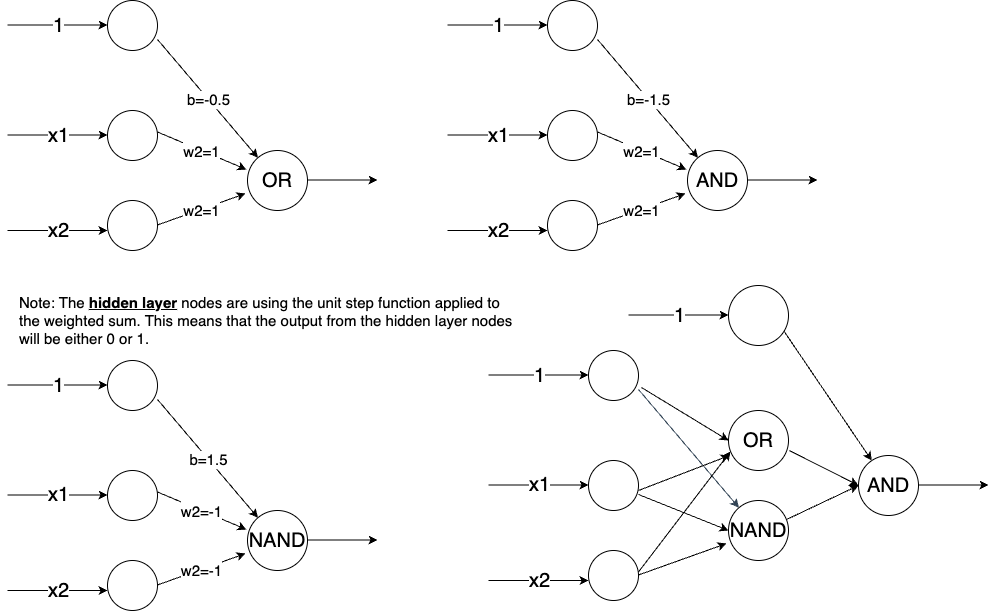

The diagram above was exported from draw.io. Its source (the exported page's mxGraphModel, read from the mxfile embedded in the PNG):
<mxGraphModel dx="1334" dy="702" grid="1" gridSize="10" guides="1" tooltips="1" connect="1" arrows="1" fold="1" page="1" pageScale="1" pageWidth="1390" pageHeight="980" math="0" shadow="0">
  <root>
    <mxCell id="0" />
    <mxCell id="1" parent="0" />
    <mxCell id="GYilfcMDfp0zTLnBZYzx-1" value="" style="ellipse;whiteSpace=wrap;html=1;aspect=fixed;" parent="1" vertex="1">
      <mxGeometry x="120" y="20" width="50" height="50" as="geometry" />
    </mxCell>
    <mxCell id="GYilfcMDfp0zTLnBZYzx-2" value="" style="ellipse;whiteSpace=wrap;html=1;aspect=fixed;" parent="1" vertex="1">
      <mxGeometry x="120" y="220" width="50" height="50" as="geometry" />
    </mxCell>
    <mxCell id="GYilfcMDfp0zTLnBZYzx-3" value="" style="ellipse;whiteSpace=wrap;html=1;aspect=fixed;" parent="1" vertex="1">
      <mxGeometry x="120" y="130" width="50" height="50" as="geometry" />
    </mxCell>
    <mxCell id="GYilfcMDfp0zTLnBZYzx-4" value="&lt;font style=&quot;font-size: 20px&quot;&gt;OR&lt;/font&gt;" style="ellipse;whiteSpace=wrap;html=1;aspect=fixed;" parent="1" vertex="1">
      <mxGeometry x="260" y="170" width="60" height="60" as="geometry" />
    </mxCell>
    <mxCell id="GYilfcMDfp0zTLnBZYzx-12" value="x1" style="endArrow=classic;html=1;rounded=0;fontSize=20;" parent="1" edge="1">
      <mxGeometry relative="1" as="geometry">
        <mxPoint x="20" y="154.5" as="sourcePoint" />
        <mxPoint x="120" y="154.5" as="targetPoint" />
      </mxGeometry>
    </mxCell>
    <mxCell id="GYilfcMDfp0zTLnBZYzx-14" value="1" style="endArrow=classic;html=1;rounded=0;fontSize=20;" parent="1" edge="1">
      <mxGeometry relative="1" as="geometry">
        <mxPoint x="20" y="44.5" as="sourcePoint" />
        <mxPoint x="120" y="44.5" as="targetPoint" />
      </mxGeometry>
    </mxCell>
    <mxCell id="GYilfcMDfp0zTLnBZYzx-15" value="x2" style="endArrow=classic;html=1;rounded=0;fontSize=20;" parent="1" edge="1">
      <mxGeometry relative="1" as="geometry">
        <mxPoint x="20" y="250" as="sourcePoint" />
        <mxPoint x="120" y="250" as="targetPoint" />
      </mxGeometry>
    </mxCell>
    <mxCell id="GYilfcMDfp0zTLnBZYzx-16" value="&lt;font style=&quot;font-size: 15px&quot;&gt;w2=1&lt;/font&gt;" style="endArrow=classic;html=1;rounded=0;fontSize=20;entryX=-0.033;entryY=0.717;entryDx=0;entryDy=0;entryPerimeter=0;" parent="1" target="GYilfcMDfp0zTLnBZYzx-4" edge="1">
      <mxGeometry relative="1" as="geometry">
        <mxPoint x="170" y="244.5" as="sourcePoint" />
        <mxPoint x="270" y="244.5" as="targetPoint" />
      </mxGeometry>
    </mxCell>
    <mxCell id="GYilfcMDfp0zTLnBZYzx-17" value="&lt;font style=&quot;font-size: 15px&quot;&gt;w2=1&lt;/font&gt;" style="endArrow=classic;html=1;rounded=0;fontSize=20;entryX=-0.017;entryY=0.317;entryDx=0;entryDy=0;entryPerimeter=0;" parent="1" target="GYilfcMDfp0zTLnBZYzx-4" edge="1">
      <mxGeometry relative="1" as="geometry">
        <mxPoint x="170" y="151.48000000000002" as="sourcePoint" />
        <mxPoint x="258.02" y="120" as="targetPoint" />
      </mxGeometry>
    </mxCell>
    <mxCell id="GYilfcMDfp0zTLnBZYzx-19" value="" style="endArrow=classic;html=1;rounded=0;fontSize=15;exitX=1;exitY=0.78;exitDx=0;exitDy=0;exitPerimeter=0;" parent="1" source="GYilfcMDfp0zTLnBZYzx-1" target="GYilfcMDfp0zTLnBZYzx-4" edge="1">
      <mxGeometry relative="1" as="geometry">
        <mxPoint x="170" y="44.5" as="sourcePoint" />
        <mxPoint x="270" y="44.5" as="targetPoint" />
      </mxGeometry>
    </mxCell>
    <mxCell id="GYilfcMDfp0zTLnBZYzx-20" value="b=-0.5" style="edgeLabel;resizable=0;html=1;align=center;verticalAlign=middle;fontSize=15;" parent="GYilfcMDfp0zTLnBZYzx-19" connectable="0" vertex="1">
      <mxGeometry relative="1" as="geometry" />
    </mxCell>
    <mxCell id="GYilfcMDfp0zTLnBZYzx-21" value="" style="endArrow=classic;html=1;rounded=0;fontSize=15;" parent="1" edge="1">
      <mxGeometry relative="1" as="geometry">
        <mxPoint x="320" y="199.5" as="sourcePoint" />
        <mxPoint x="390" y="200" as="targetPoint" />
        <Array as="points">
          <mxPoint x="390" y="199.5" />
        </Array>
      </mxGeometry>
    </mxCell>
    <mxCell id="GYilfcMDfp0zTLnBZYzx-23" value="" style="ellipse;whiteSpace=wrap;html=1;aspect=fixed;" parent="1" vertex="1">
      <mxGeometry x="120" y="380" width="50" height="50" as="geometry" />
    </mxCell>
    <mxCell id="GYilfcMDfp0zTLnBZYzx-24" value="" style="ellipse;whiteSpace=wrap;html=1;aspect=fixed;" parent="1" vertex="1">
      <mxGeometry x="120" y="580" width="50" height="50" as="geometry" />
    </mxCell>
    <mxCell id="GYilfcMDfp0zTLnBZYzx-25" value="" style="ellipse;whiteSpace=wrap;html=1;aspect=fixed;" parent="1" vertex="1">
      <mxGeometry x="120" y="490" width="50" height="50" as="geometry" />
    </mxCell>
    <mxCell id="GYilfcMDfp0zTLnBZYzx-26" value="&lt;font style=&quot;font-size: 20px&quot;&gt;NAND&lt;/font&gt;" style="ellipse;whiteSpace=wrap;html=1;aspect=fixed;" parent="1" vertex="1">
      <mxGeometry x="260" y="530" width="60" height="60" as="geometry" />
    </mxCell>
    <mxCell id="GYilfcMDfp0zTLnBZYzx-27" value="x1" style="endArrow=classic;html=1;rounded=0;fontSize=20;" parent="1" edge="1">
      <mxGeometry relative="1" as="geometry">
        <mxPoint x="20" y="514.5" as="sourcePoint" />
        <mxPoint x="120" y="514.5" as="targetPoint" />
      </mxGeometry>
    </mxCell>
    <mxCell id="GYilfcMDfp0zTLnBZYzx-28" value="1" style="endArrow=classic;html=1;rounded=0;fontSize=20;" parent="1" edge="1">
      <mxGeometry relative="1" as="geometry">
        <mxPoint x="20" y="404.5" as="sourcePoint" />
        <mxPoint x="120" y="404.5" as="targetPoint" />
      </mxGeometry>
    </mxCell>
    <mxCell id="GYilfcMDfp0zTLnBZYzx-29" value="x2" style="endArrow=classic;html=1;rounded=0;fontSize=20;" parent="1" edge="1">
      <mxGeometry relative="1" as="geometry">
        <mxPoint x="20" y="610" as="sourcePoint" />
        <mxPoint x="120" y="610" as="targetPoint" />
      </mxGeometry>
    </mxCell>
    <mxCell id="GYilfcMDfp0zTLnBZYzx-30" value="&lt;font style=&quot;font-size: 15px&quot;&gt;w2=-1&lt;/font&gt;" style="endArrow=classic;html=1;rounded=0;fontSize=20;entryX=-0.033;entryY=0.717;entryDx=0;entryDy=0;entryPerimeter=0;" parent="1" target="GYilfcMDfp0zTLnBZYzx-26" edge="1">
      <mxGeometry relative="1" as="geometry">
        <mxPoint x="170" y="604.5" as="sourcePoint" />
        <mxPoint x="270" y="604.5" as="targetPoint" />
      </mxGeometry>
    </mxCell>
    <mxCell id="GYilfcMDfp0zTLnBZYzx-31" value="&lt;font style=&quot;font-size: 15px&quot;&gt;w2=-1&lt;/font&gt;" style="endArrow=classic;html=1;rounded=0;fontSize=20;entryX=-0.017;entryY=0.317;entryDx=0;entryDy=0;entryPerimeter=0;" parent="1" target="GYilfcMDfp0zTLnBZYzx-26" edge="1">
      <mxGeometry relative="1" as="geometry">
        <mxPoint x="170" y="511.48" as="sourcePoint" />
        <mxPoint x="258.02" y="480" as="targetPoint" />
      </mxGeometry>
    </mxCell>
    <mxCell id="GYilfcMDfp0zTLnBZYzx-32" value="" style="endArrow=classic;html=1;rounded=0;fontSize=15;exitX=1;exitY=0.78;exitDx=0;exitDy=0;exitPerimeter=0;" parent="1" source="GYilfcMDfp0zTLnBZYzx-23" target="GYilfcMDfp0zTLnBZYzx-26" edge="1">
      <mxGeometry relative="1" as="geometry">
        <mxPoint x="170" y="404.5" as="sourcePoint" />
        <mxPoint x="270" y="404.5" as="targetPoint" />
      </mxGeometry>
    </mxCell>
    <mxCell id="GYilfcMDfp0zTLnBZYzx-33" value="b=1.5" style="edgeLabel;resizable=0;html=1;align=center;verticalAlign=middle;fontSize=15;" parent="GYilfcMDfp0zTLnBZYzx-32" connectable="0" vertex="1">
      <mxGeometry relative="1" as="geometry" />
    </mxCell>
    <mxCell id="GYilfcMDfp0zTLnBZYzx-34" value="" style="endArrow=classic;html=1;rounded=0;fontSize=15;" parent="1" edge="1">
      <mxGeometry relative="1" as="geometry">
        <mxPoint x="320" y="559.5" as="sourcePoint" />
        <mxPoint x="390" y="560" as="targetPoint" />
        <Array as="points">
          <mxPoint x="390" y="559.5" />
        </Array>
      </mxGeometry>
    </mxCell>
    <mxCell id="GYilfcMDfp0zTLnBZYzx-50" value="" style="ellipse;whiteSpace=wrap;html=1;aspect=fixed;" parent="1" vertex="1">
      <mxGeometry x="560" y="20" width="50" height="50" as="geometry" />
    </mxCell>
    <mxCell id="GYilfcMDfp0zTLnBZYzx-51" value="" style="ellipse;whiteSpace=wrap;html=1;aspect=fixed;" parent="1" vertex="1">
      <mxGeometry x="560" y="220" width="50" height="50" as="geometry" />
    </mxCell>
    <mxCell id="GYilfcMDfp0zTLnBZYzx-52" value="" style="ellipse;whiteSpace=wrap;html=1;aspect=fixed;" parent="1" vertex="1">
      <mxGeometry x="560" y="130" width="50" height="50" as="geometry" />
    </mxCell>
    <mxCell id="GYilfcMDfp0zTLnBZYzx-53" value="&lt;font style=&quot;font-size: 20px&quot;&gt;AND&lt;/font&gt;" style="ellipse;whiteSpace=wrap;html=1;aspect=fixed;" parent="1" vertex="1">
      <mxGeometry x="700" y="170" width="60" height="60" as="geometry" />
    </mxCell>
    <mxCell id="GYilfcMDfp0zTLnBZYzx-54" value="x1" style="endArrow=classic;html=1;rounded=0;fontSize=20;" parent="1" edge="1">
      <mxGeometry relative="1" as="geometry">
        <mxPoint x="460" y="154.5" as="sourcePoint" />
        <mxPoint x="560" y="154.5" as="targetPoint" />
      </mxGeometry>
    </mxCell>
    <mxCell id="GYilfcMDfp0zTLnBZYzx-55" value="1" style="endArrow=classic;html=1;rounded=0;fontSize=20;" parent="1" edge="1">
      <mxGeometry relative="1" as="geometry">
        <mxPoint x="460" y="44.5" as="sourcePoint" />
        <mxPoint x="560" y="44.5" as="targetPoint" />
      </mxGeometry>
    </mxCell>
    <mxCell id="GYilfcMDfp0zTLnBZYzx-56" value="x2" style="endArrow=classic;html=1;rounded=0;fontSize=20;" parent="1" edge="1">
      <mxGeometry relative="1" as="geometry">
        <mxPoint x="460" y="250" as="sourcePoint" />
        <mxPoint x="560" y="250" as="targetPoint" />
      </mxGeometry>
    </mxCell>
    <mxCell id="GYilfcMDfp0zTLnBZYzx-57" value="&lt;font style=&quot;font-size: 15px&quot;&gt;w2=1&lt;/font&gt;" style="endArrow=classic;html=1;rounded=0;fontSize=20;entryX=-0.033;entryY=0.717;entryDx=0;entryDy=0;entryPerimeter=0;" parent="1" target="GYilfcMDfp0zTLnBZYzx-53" edge="1">
      <mxGeometry relative="1" as="geometry">
        <mxPoint x="610" y="244.5" as="sourcePoint" />
        <mxPoint x="710" y="244.5" as="targetPoint" />
      </mxGeometry>
    </mxCell>
    <mxCell id="GYilfcMDfp0zTLnBZYzx-58" value="&lt;font style=&quot;font-size: 15px&quot;&gt;w2=1&lt;/font&gt;" style="endArrow=classic;html=1;rounded=0;fontSize=20;entryX=-0.017;entryY=0.317;entryDx=0;entryDy=0;entryPerimeter=0;" parent="1" target="GYilfcMDfp0zTLnBZYzx-53" edge="1">
      <mxGeometry relative="1" as="geometry">
        <mxPoint x="610" y="151.48000000000002" as="sourcePoint" />
        <mxPoint x="698.02" y="120" as="targetPoint" />
      </mxGeometry>
    </mxCell>
    <mxCell id="GYilfcMDfp0zTLnBZYzx-59" value="" style="endArrow=classic;html=1;rounded=0;fontSize=15;exitX=1;exitY=0.78;exitDx=0;exitDy=0;exitPerimeter=0;" parent="1" source="GYilfcMDfp0zTLnBZYzx-50" target="GYilfcMDfp0zTLnBZYzx-53" edge="1">
      <mxGeometry relative="1" as="geometry">
        <mxPoint x="610" y="44.5" as="sourcePoint" />
        <mxPoint x="710" y="44.5" as="targetPoint" />
      </mxGeometry>
    </mxCell>
    <mxCell id="GYilfcMDfp0zTLnBZYzx-60" value="b=-1.5" style="edgeLabel;resizable=0;html=1;align=center;verticalAlign=middle;fontSize=15;" parent="GYilfcMDfp0zTLnBZYzx-59" connectable="0" vertex="1">
      <mxGeometry relative="1" as="geometry" />
    </mxCell>
    <mxCell id="GYilfcMDfp0zTLnBZYzx-61" value="" style="endArrow=classic;html=1;rounded=0;fontSize=15;" parent="1" edge="1">
      <mxGeometry relative="1" as="geometry">
        <mxPoint x="760" y="199.5" as="sourcePoint" />
        <mxPoint x="830" y="200" as="targetPoint" />
        <Array as="points">
          <mxPoint x="830" y="199.5" />
        </Array>
      </mxGeometry>
    </mxCell>
    <mxCell id="GYilfcMDfp0zTLnBZYzx-104" value="Note: The&amp;nbsp;&lt;b&gt;&lt;u&gt;hidden layer&lt;/u&gt;&lt;/b&gt;&amp;nbsp;nodes&amp;nbsp;are using the unit step function applied to &lt;br&gt;the weighted sum. This means that the output from the hidden layer nodes &lt;br&gt;will be either 0 or 1." style="text;html=1;align=left;verticalAlign=middle;resizable=0;points=[];autosize=1;strokeColor=none;fillColor=none;fontSize=15;" parent="1" vertex="1">
      <mxGeometry x="30" y="310" width="510" height="60" as="geometry" />
    </mxCell>
    <mxCell id="GYilfcMDfp0zTLnBZYzx-36" value="" style="ellipse;whiteSpace=wrap;html=1;aspect=fixed;" parent="1" vertex="1">
      <mxGeometry x="601" y="370" width="50" height="50" as="geometry" />
    </mxCell>
    <mxCell id="GYilfcMDfp0zTLnBZYzx-37" value="" style="ellipse;whiteSpace=wrap;html=1;aspect=fixed;" parent="1" vertex="1">
      <mxGeometry x="601" y="570" width="50" height="50" as="geometry" />
    </mxCell>
    <mxCell id="GYilfcMDfp0zTLnBZYzx-38" value="" style="ellipse;whiteSpace=wrap;html=1;aspect=fixed;" parent="1" vertex="1">
      <mxGeometry x="601" y="480" width="50" height="50" as="geometry" />
    </mxCell>
    <mxCell id="GYilfcMDfp0zTLnBZYzx-39" value="&lt;font style=&quot;font-size: 20px&quot;&gt;NAND&lt;/font&gt;" style="ellipse;whiteSpace=wrap;html=1;aspect=fixed;" parent="1" vertex="1">
      <mxGeometry x="741" y="520" width="60" height="60" as="geometry" />
    </mxCell>
    <mxCell id="GYilfcMDfp0zTLnBZYzx-40" value="x1" style="endArrow=classic;html=1;rounded=0;fontSize=20;" parent="1" edge="1">
      <mxGeometry relative="1" as="geometry">
        <mxPoint x="501" y="504.5" as="sourcePoint" />
        <mxPoint x="601" y="504.5" as="targetPoint" />
      </mxGeometry>
    </mxCell>
    <mxCell id="GYilfcMDfp0zTLnBZYzx-41" value="1" style="endArrow=classic;html=1;rounded=0;fontSize=20;" parent="1" edge="1">
      <mxGeometry relative="1" as="geometry">
        <mxPoint x="501" y="394.5" as="sourcePoint" />
        <mxPoint x="601" y="394.5" as="targetPoint" />
      </mxGeometry>
    </mxCell>
    <mxCell id="GYilfcMDfp0zTLnBZYzx-42" value="x2" style="endArrow=classic;html=1;rounded=0;fontSize=20;" parent="1" edge="1">
      <mxGeometry relative="1" as="geometry">
        <mxPoint x="501" y="600" as="sourcePoint" />
        <mxPoint x="601" y="600" as="targetPoint" />
      </mxGeometry>
    </mxCell>
    <mxCell id="GYilfcMDfp0zTLnBZYzx-43" value="" style="endArrow=classic;html=1;rounded=0;fontSize=20;entryX=-0.033;entryY=0.717;entryDx=0;entryDy=0;entryPerimeter=0;" parent="1" target="GYilfcMDfp0zTLnBZYzx-39" edge="1">
      <mxGeometry x="0.4426" y="-19" relative="1" as="geometry">
        <mxPoint x="651" y="594.5" as="sourcePoint" />
        <mxPoint x="751" y="594.5" as="targetPoint" />
        <mxPoint x="1" as="offset" />
      </mxGeometry>
    </mxCell>
    <mxCell id="GYilfcMDfp0zTLnBZYzx-45" value="" style="endArrow=classic;html=1;rounded=0;fontSize=15;exitX=1;exitY=0.78;exitDx=0;exitDy=0;exitPerimeter=0;fillColor=#647687;strokeColor=#314354;" parent="1" source="GYilfcMDfp0zTLnBZYzx-36" target="GYilfcMDfp0zTLnBZYzx-39" edge="1">
      <mxGeometry relative="1" as="geometry">
        <mxPoint x="651" y="394.5" as="sourcePoint" />
        <mxPoint x="751" y="394.5" as="targetPoint" />
      </mxGeometry>
    </mxCell>
    <mxCell id="GYilfcMDfp0zTLnBZYzx-49" value="&lt;font style=&quot;font-size: 20px&quot;&gt;OR&lt;/font&gt;" style="ellipse;whiteSpace=wrap;html=1;aspect=fixed;" parent="1" vertex="1">
      <mxGeometry x="741" y="430" width="60" height="60" as="geometry" />
    </mxCell>
    <mxCell id="GYilfcMDfp0zTLnBZYzx-63" value="" style="endArrow=classic;html=1;rounded=0;fontSize=20;entryX=0.033;entryY=0.683;entryDx=0;entryDy=0;entryPerimeter=0;" parent="1" target="GYilfcMDfp0zTLnBZYzx-49" edge="1">
      <mxGeometry relative="1" as="geometry">
        <mxPoint x="651" y="591.48" as="sourcePoint" />
        <mxPoint x="739.02" y="560" as="targetPoint" />
      </mxGeometry>
    </mxCell>
    <mxCell id="GYilfcMDfp0zTLnBZYzx-66" value="" style="endArrow=classic;html=1;rounded=0;fontSize=20;entryX=0;entryY=0.5;entryDx=0;entryDy=0;exitX=1;exitY=0.68;exitDx=0;exitDy=0;exitPerimeter=0;" parent="1" source="GYilfcMDfp0zTLnBZYzx-38" target="GYilfcMDfp0zTLnBZYzx-39" edge="1">
      <mxGeometry width="50" height="50" relative="1" as="geometry">
        <mxPoint x="561" y="570" as="sourcePoint" />
        <mxPoint x="611" y="520" as="targetPoint" />
      </mxGeometry>
    </mxCell>
    <mxCell id="GYilfcMDfp0zTLnBZYzx-67" value="" style="endArrow=classic;html=1;rounded=0;fontSize=20;entryX=0.017;entryY=0.75;entryDx=0;entryDy=0;entryPerimeter=0;" parent="1" target="GYilfcMDfp0zTLnBZYzx-49" edge="1">
      <mxGeometry width="50" height="50" relative="1" as="geometry">
        <mxPoint x="651" y="510" as="sourcePoint" />
        <mxPoint x="611" y="520" as="targetPoint" />
      </mxGeometry>
    </mxCell>
    <mxCell id="GYilfcMDfp0zTLnBZYzx-68" value="" style="endArrow=classic;html=1;rounded=0;fontSize=20;entryX=0;entryY=0.5;entryDx=0;entryDy=0;exitX=1.06;exitY=0.74;exitDx=0;exitDy=0;exitPerimeter=0;" parent="1" source="GYilfcMDfp0zTLnBZYzx-36" target="GYilfcMDfp0zTLnBZYzx-49" edge="1">
      <mxGeometry width="50" height="50" relative="1" as="geometry">
        <mxPoint x="561" y="570" as="sourcePoint" />
        <mxPoint x="611" y="520" as="targetPoint" />
      </mxGeometry>
    </mxCell>
    <mxCell id="GYilfcMDfp0zTLnBZYzx-77" value="1" style="endArrow=classic;html=1;rounded=0;fontSize=20;" parent="1" edge="1">
      <mxGeometry relative="1" as="geometry">
        <mxPoint x="641" y="334.5" as="sourcePoint" />
        <mxPoint x="741" y="334.5" as="targetPoint" />
      </mxGeometry>
    </mxCell>
    <mxCell id="GYilfcMDfp0zTLnBZYzx-78" value="" style="endArrow=classic;html=1;rounded=0;fontSize=20;exitX=1.06;exitY=0.74;exitDx=0;exitDy=0;exitPerimeter=0;" parent="1" target="GYilfcMDfp0zTLnBZYzx-85" edge="1">
      <mxGeometry width="50" height="50" relative="1" as="geometry">
        <mxPoint x="794" y="347" as="sourcePoint" />
        <mxPoint x="881" y="400" as="targetPoint" />
      </mxGeometry>
    </mxCell>
    <mxCell id="GYilfcMDfp0zTLnBZYzx-84" value="" style="ellipse;whiteSpace=wrap;html=1;aspect=fixed;" parent="1" vertex="1">
      <mxGeometry x="741" y="305" width="60" height="60" as="geometry" />
    </mxCell>
    <mxCell id="GYilfcMDfp0zTLnBZYzx-85" value="&lt;font style=&quot;font-size: 20px&quot;&gt;AND&lt;/font&gt;" style="ellipse;whiteSpace=wrap;html=1;aspect=fixed;" parent="1" vertex="1">
      <mxGeometry x="871" y="475" width="60" height="60" as="geometry" />
    </mxCell>
    <mxCell id="GYilfcMDfp0zTLnBZYzx-86" value="" style="endArrow=classic;html=1;rounded=0;fontSize=15;" parent="1" edge="1">
      <mxGeometry relative="1" as="geometry">
        <mxPoint x="931" y="504.5" as="sourcePoint" />
        <mxPoint x="1001" y="505" as="targetPoint" />
        <Array as="points">
          <mxPoint x="1001" y="504.5" />
        </Array>
      </mxGeometry>
    </mxCell>
    <mxCell id="GYilfcMDfp0zTLnBZYzx-94" value="" style="endArrow=classic;html=1;rounded=0;fontSize=15;entryX=0;entryY=0.5;entryDx=0;entryDy=0;exitX=1.017;exitY=0.667;exitDx=0;exitDy=0;exitPerimeter=0;" parent="1" source="GYilfcMDfp0zTLnBZYzx-49" target="GYilfcMDfp0zTLnBZYzx-85" edge="1">
      <mxGeometry width="50" height="50" relative="1" as="geometry">
        <mxPoint x="561" y="400" as="sourcePoint" />
        <mxPoint x="611" y="350" as="targetPoint" />
      </mxGeometry>
    </mxCell>
    <mxCell id="GYilfcMDfp0zTLnBZYzx-95" value="" style="endArrow=classic;html=1;rounded=0;fontSize=15;exitX=0.967;exitY=0.317;exitDx=0;exitDy=0;exitPerimeter=0;entryX=0;entryY=0.5;entryDx=0;entryDy=0;" parent="1" source="GYilfcMDfp0zTLnBZYzx-39" target="GYilfcMDfp0zTLnBZYzx-85" edge="1">
      <mxGeometry width="50" height="50" relative="1" as="geometry">
        <mxPoint x="561" y="400" as="sourcePoint" />
        <mxPoint x="611" y="350" as="targetPoint" />
      </mxGeometry>
    </mxCell>
  </root>
</mxGraphModel>